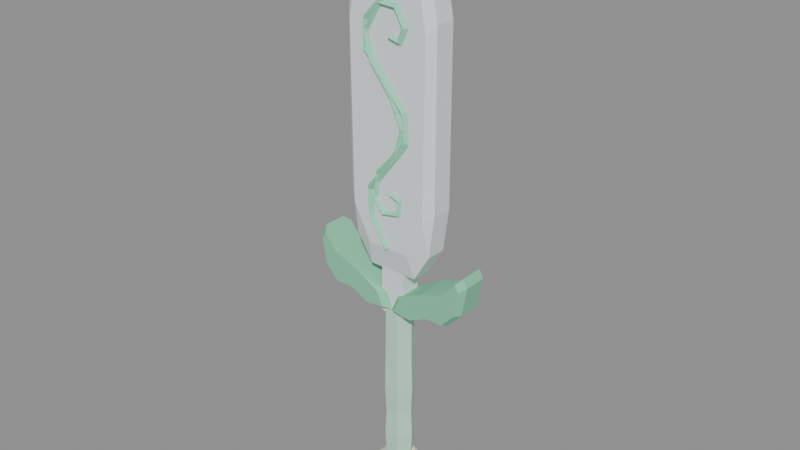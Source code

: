 # Source: BE_HeldWindSword.pre-grip.blend  (saved by Blender 5.2.45; exported with 4.5.12 LTS)
import bpy
from mathutils import Matrix  # noqa: F401  (used for matrix-valued properties, if any)

bpy.ops.wm.read_factory_settings(use_empty=True)
scene = bpy.context.scene
scene.name = 'HeldWindSword'

# ---- materials (node trees are filled in below, after node groups)
mat_blade = bpy.data.materials.new('Blade')
mat_blade.diffuse_color = (0.8, 0.86, 0.88, 1.0)
mat_swirl = bpy.data.materials.new('Swirl')
mat_swirl.diffuse_color = (0.29, 0.76, 0.51, 1.0)
mat_guard = bpy.data.materials.new('Guard')
mat_guard.diffuse_color = (0.23, 0.64, 0.4, 1.0)
mat_grip = bpy.data.materials.new('Grip')
mat_grip.diffuse_color = (0.51, 0.82, 0.65, 1.0)
mat_pommel = bpy.data.materials.new('Pommel')
mat_pommel.diffuse_color = (0.92, 0.89, 0.72, 1.0)

# ---- material node trees
mat_blade.use_nodes = True; mat_blade.node_tree.nodes.clear()
_N = mat_blade.node_tree.nodes; _L = mat_blade.node_tree.links
n0 = _N.new('ShaderNodeBsdfPrincipled'); n0.name = 'Principled BSDF'; n0.location = (-200, 100)
n0.inputs[0].default_value = (0.8, 0.86, 0.88, 1.0)
n0.inputs[2].default_value = 0.77
n0.inputs[10].default_value = 0.005
n1 = _N.new('ShaderNodeOutputMaterial'); n1.name = 'Material Output'; n1.location = (200, 100)
_L.new(n0.outputs[0], n1.inputs[0])
n1.is_active_output = True
mat_swirl.use_nodes = True; mat_swirl.node_tree.nodes.clear()
_N = mat_swirl.node_tree.nodes; _L = mat_swirl.node_tree.links
n0 = _N.new('ShaderNodeBsdfPrincipled'); n0.name = 'Principled BSDF'; n0.location = (-200, 100)
n0.inputs[0].default_value = (0.29, 0.76, 0.51, 1.0)
n0.inputs[2].default_value = 0.77
n0.inputs[10].default_value = 0.005
n1 = _N.new('ShaderNodeOutputMaterial'); n1.name = 'Material Output'; n1.location = (200, 100)
_L.new(n0.outputs[0], n1.inputs[0])
n1.is_active_output = True
mat_guard.use_nodes = True; mat_guard.node_tree.nodes.clear()
_N = mat_guard.node_tree.nodes; _L = mat_guard.node_tree.links
n0 = _N.new('ShaderNodeBsdfPrincipled'); n0.name = 'Principled BSDF'; n0.location = (-200, 100)
n0.inputs[0].default_value = (0.23, 0.64, 0.4, 1.0)
n0.inputs[2].default_value = 0.77
n0.inputs[10].default_value = 0.005
n1 = _N.new('ShaderNodeOutputMaterial'); n1.name = 'Material Output'; n1.location = (200, 100)
_L.new(n0.outputs[0], n1.inputs[0])
n1.is_active_output = True
mat_grip.use_nodes = True; mat_grip.node_tree.nodes.clear()
_N = mat_grip.node_tree.nodes; _L = mat_grip.node_tree.links
n0 = _N.new('ShaderNodeBsdfPrincipled'); n0.name = 'Principled BSDF'; n0.location = (-200, 100)
n0.inputs[0].default_value = (0.51, 0.82, 0.65, 1.0)
n0.inputs[2].default_value = 0.77
n0.inputs[10].default_value = 0.005
n1 = _N.new('ShaderNodeOutputMaterial'); n1.name = 'Material Output'; n1.location = (200, 100)
_L.new(n0.outputs[0], n1.inputs[0])
n1.is_active_output = True
mat_pommel.use_nodes = True; mat_pommel.node_tree.nodes.clear()
_N = mat_pommel.node_tree.nodes; _L = mat_pommel.node_tree.links
n0 = _N.new('ShaderNodeBsdfPrincipled'); n0.name = 'Principled BSDF'; n0.location = (-200, 100)
n0.inputs[0].default_value = (0.92, 0.89, 0.72, 1.0)
n0.inputs[2].default_value = 0.77
n0.inputs[10].default_value = 0.005
n1 = _N.new('ShaderNodeOutputMaterial'); n1.name = 'Material Output'; n1.location = (200, 100)
_L.new(n0.outputs[0], n1.inputs[0])
n1.is_active_output = True

# ---- meshes
me_be_heldwindsword_mesh = bpy.data.meshes.new('BE_HeldWindSword_Mesh')
me_be_heldwindsword_mesh.from_pydata([(-0.2408, -0.19, 1.164), (-0.4348, -0.1903, 1.566), (-0.4515, -0.19, 3.46), (-0.3698, -0.19, 3.89), (-0.1141, -0.1902, 4.352), (0.08703, -0.1902, 4.4), (0.3698, -0.19, 3.89), (0.4515, -0.19, 3.46), (0.4348, -0.1903, 1.566), (0.2408, -0.19, 1.164), (-0.28, -0.115, 0.88), (-0.46, -0.115, 1.18), (-0.525, -0.115, 1.65), (-0.525, -0.115, 3.55), (-0.43, -0.115, 4.05), (-0.24, -0.115, 4.42), (-0.07, -0.115, 4.63), (0.07, -0.115, 4.65), (0.24, -0.115, 4.42), (0.43, -0.115, 4.05), (0.525, -0.115, 3.55), (0.525, -0.115, 1.65), (0.46, -0.115, 1.18), (0.28, -0.115, 0.88), (-0.28, 0.115, 0.88), (-0.46, 0.115, 1.18), (-0.525, 0.115, 1.65), (-0.525, 0.115, 3.55), (-0.43, 0.115, 4.05), (-0.24, 0.115, 4.42), (-0.07, 0.115, 4.63), (0.07, 0.115, 4.65), (0.24, 0.115, 4.42), (0.43, 0.115, 4.05), (0.525, 0.115, 3.55), (0.525, 0.115, 1.65), (0.46, 0.115, 1.18), (0.28, 0.115, 0.88), (-0.2408, 0.19, 1.164), (-0.4348, 0.1903, 1.566), (-0.4515, 0.19, 3.46), (-0.3698, 0.19, 3.89), (-0.1141, 0.1902, 4.352), (0.08702, 0.1902, 4.399), (0.3698, 0.19, 3.89), (0.4515, 0.19, 3.46), (0.4348, 0.1903, 1.566), (0.2408, 0.19, 1.164), (0.0756, -0.2, 0.4682), (0.2906, -0.2, 0.4424), (0.4912, -0.196, 0.5375), (0.6948, -0.2, 0.5456), (0.841, -0.2, 0.7004), (0.8926, -0.2, 0.9842), (0.8496, -0.2, 1.062), (0.7112, -0.1991, 0.8891), (0.4277, -0.1969, 0.7893), (0.1444, -0.2, 0.623), (0.0, -0.13, 0.43), (0.25, -0.13, 0.4), (0.72, -0.13, 0.52), (0.89, -0.13, 0.7), (0.95, -0.13, 1.03), (0.9, -0.13, 1.12), (0.08, -0.13, 0.61), (0.0, 0.13, 0.43), (0.25, 0.13, 0.4), (0.48, 0.13, 0.52), (0.72, 0.13, 0.52), (0.89, 0.13, 0.7), (0.95, 0.13, 1.03), (0.9, 0.13, 1.12), (0.714, 0.1986, 0.8931), (0.3963, 0.1967, 0.7751), (0.08, 0.13, 0.61), (0.0756, 0.2, 0.4682), (0.2906, 0.2, 0.4424), (0.4884, 0.2, 0.5456), (0.6948, 0.2, 0.5456), (0.841, 0.2, 0.7004), (0.8926, 0.2, 0.9842), (0.8496, 0.2, 1.062), (0.1444, 0.2, 0.623), (-0.1444, -0.2, 0.623), (-0.3963, -0.1967, 0.7751), (-0.714, -0.1986, 0.8931), (-0.8496, -0.2, 1.062), (-0.8926, -0.2, 0.9842), (-0.841, -0.2, 0.7004), (-0.6948, -0.2, 0.5456), (-0.4884, -0.2, 0.5456), (-0.2906, -0.2, 0.4424), (-0.0756, -0.2, 0.4682), (-0.08, -0.13, 0.61), (-0.9, -0.13, 1.12), (-0.95, -0.13, 1.03), (-0.89, -0.13, 0.7), (-0.72, -0.13, 0.52), (-0.48, -0.13, 0.52), (-0.25, -0.13, 0.4), (0.0, -0.13, 0.43), (-0.08, 0.13, 0.61), (-0.4277, 0.1969, 0.7893), (-0.7112, 0.1991, 0.8891), (-0.9, 0.13, 1.12), (-0.95, 0.13, 1.03), (-0.89, 0.13, 0.7), (-0.72, 0.13, 0.52), (-0.4912, 0.196, 0.5375), (-0.25, 0.13, 0.4), (0.0, 0.13, 0.43), (-0.1444, 0.2, 0.623), (-0.8496, 0.2, 1.062), (-0.8926, 0.2, 0.9842), (-0.841, 0.2, 0.7004), (-0.6948, 0.2, 0.5456), (-0.2906, 0.2, 0.4424), (-0.0756, 0.2, 0.4682), (0.155, 0.0, -1.46), (0.0775, 0.1342, -1.46), (-0.0775, 0.1342, -1.46), (-0.155, 1.898e-17, -1.46), (-0.0775, -0.1342, -1.46), (0.0775, -0.1342, -1.46), (0.17, 0.0, -1.17), (0.085, 0.1472, -1.17), (-0.085, 0.1472, -1.17), (-0.17, 2.082e-17, -1.17), (-0.085, -0.1472, -1.17), (0.085, -0.1472, -1.17), (0.155, 0.0, -0.88), (0.0775, 0.1342, -0.88), (-0.0775, 0.1342, -0.88), (-0.155, 1.898e-17, -0.88), (-0.0775, -0.1342, -0.88), (0.0775, -0.1342, -0.88), (0.17, 0.0, -0.59), (0.085, 0.1472, -0.59), (-0.085, 0.1472, -0.59), (-0.17, 2.082e-17, -0.59), (-0.085, -0.1472, -0.59), (0.085, -0.1472, -0.59), (0.1616, -0.003816, -0.1968), (0.08411, 0.1381, -0.1968), (-0.0775, 0.1419, -0.1968), (-0.1616, 0.003816, -0.1968), (-0.08411, -0.1381, -0.1968), (0.0775, -0.1419, -0.1968), (0.155, 0.0, 0.45), (0.0775, 0.1342, 0.45), (-0.0775, 0.1342, 0.45), (-0.155, 1.898e-17, 0.45), (-0.0775, -0.1342, 0.45), (0.0775, -0.1342, 0.45), (0.2322, -0.155, -1.685), (0.1879, -0.155, -1.551), (0.07175, -0.155, -1.468), (-0.07175, -0.155, -1.468), (-0.1879, -0.155, -1.551), (-0.2322, -0.155, -1.685), (-0.1879, -0.155, -1.819), (-0.07175, -0.155, -1.902), (0.07175, -0.155, -1.902), (0.1879, -0.155, -1.819), (0.27, -0.1, -1.685), (0.2184, -0.1, -1.529), (0.08343, -0.1, -1.433), (-0.08343, -0.1, -1.433), (-0.2184, -0.1, -1.529), (-0.27, -0.1, -1.685), (-0.2184, -0.1, -1.841), (-0.08343, -0.1, -1.937), (0.08343, -0.1, -1.937), (0.2184, -0.1, -1.841), (0.27, 0.1, -1.685), (0.2184, 0.1, -1.529), (0.08343, 0.1, -1.433), (-0.08343, 0.1, -1.433), (-0.2184, 0.1, -1.529), (-0.27, 0.1, -1.685), (-0.2184, 0.1, -1.841), (-0.08343, 0.1, -1.937), (0.08343, 0.1, -1.937), (0.2184, 0.1, -1.841), (0.2322, 0.155, -1.685), (0.1879, 0.155, -1.551), (0.07175, 0.155, -1.468), (-0.07175, 0.155, -1.468), (-0.1879, 0.155, -1.551), (-0.2322, 0.155, -1.685), (-0.1879, 0.155, -1.819), (-0.07175, 0.155, -1.902), (0.07175, 0.155, -1.902), (0.1879, 0.155, -1.819), (-0.03141, -0.175, 1.15), (0.03141, -0.175, 1.19), (0.0, -0.23, 1.17), (-0.2541, -0.175, 1.46), (-0.1459, -0.175, 1.5), (-0.2, -0.23, 1.48), (-0.27, -0.1751, 1.794), (-0.1661, -0.175, 1.76), (-0.22, -0.23, 1.78), (0.2814, -0.1752, 2.338), (0.02, -0.23, 2.07), (0.1753, -0.175, 2.398), (0.23, -0.23, 2.38), (0.1582, -0.175, 2.635), (0.2618, -0.175, 2.685), (0.21, -0.23, 2.66), (-0.3029, -0.1751, 3.189), (-0.1954, -0.1749, 3.229), (-0.249, -0.2312, 3.208), (-0.2938, -0.175, 3.51), (-0.1862, -0.175, 3.47), (-0.24, -0.23, 3.49), (-0.1046, -0.175, 3.722), (-0.05545, -0.175, 3.618), (-0.08, -0.23, 3.67), (0.1508, -0.175, 3.709), (0.08923, -0.175, 3.611), (0.12, -0.23, 3.66), (0.2771, -0.175, 3.487), (0.1629, -0.175, 3.473), (0.22, -0.23, 3.48), (0.19, -0.175, 3.291), (0.13, -0.175, 3.389), (0.16, -0.23, 3.34), (0.03094, -0.175, 3.334), (0.04906, -0.175, 3.406), (0.04, -0.23, 3.37), (0.02616, -0.175, 4.323), (-0.02616, -0.175, 4.297), (0.0, -0.23, 4.31), (0.1735, -0.175, 4.062), (0.08652, -0.175, 4.038), (0.13, -0.23, 4.05), (0.1592, -0.175, 3.838), (0.08081, -0.175, 3.882), (0.12, -0.23, 3.86), (-0.05436, -0.175, 3.633), (-0.1256, -0.175, 3.687), (-0.09, -0.23, 3.66), (-0.2056, -0.175, 3.373), (-0.2944, -0.175, 3.387), (-0.25, -0.23, 3.38), (-0.1403, -0.175, 3.121), (-0.2197, -0.175, 3.079), (-0.18, -0.23, 3.1), (0.09812, -0.175, 2.824), (0.02188, -0.175, 2.776), (0.06, -0.23, 2.8), (0.2348, -0.175, 2.515), (0.1452, -0.175, 2.505), (0.19, -0.23, 2.51), (0.1593, -0.175, 2.198), (0.08066, -0.175, 2.242), (0.12, -0.23, 2.22), (-0.07006, -0.175, 1.949), (-0.1499, -0.175, 1.991), (-0.11, -0.23, 1.97), (-0.1056, -0.175, 1.707), (-0.1944, -0.175, 1.693), (-0.15, -0.23, 1.7), (-0.02404, -0.175, 1.592), (-0.05596, -0.175, 1.508), (-0.04, -0.23, 1.55), (0.1074, -0.175, 1.621), (0.1726, -0.175, 1.559), (0.14, -0.23, 1.59), (0.109, -0.175, 1.732), (0.191, -0.175, 1.768), (0.15, -0.23, 1.75), (0.03914, -0.175, 1.763), (0.06086, -0.175, 1.817), (0.05, -0.23, 1.79), (-0.09983, -0.1591, -1.842), (-0.1013, -0.14, -1.873), (0.06579, -0.14, -1.828), (0.09421, -0.14, -1.892), (0.08, -0.185, -1.86), (0.1351, -0.14, -1.727), (0.2049, -0.14, -1.733), (0.17, -0.185, -1.73), (0.07879, -0.14, -1.618), (0.1212, -0.14, -1.562), (0.1, -0.185, -1.59), (-0.02844, -0.14, -1.603), (-0.05156, -0.14, -1.537), (-0.04, -0.185, -1.57), (-0.06508, -0.14, -1.658), (-0.1349, -0.14, -1.662), (-0.1, -0.185, -1.66), (-0.02526, -0.1572, -1.715), (-0.04481, -0.14, -1.737), (-0.03141, 0.175, 1.15), (0.03141, 0.175, 1.19), (0.0, 0.23, 1.17), (-0.2541, 0.175, 1.46), (-0.1459, 0.175, 1.5), (-0.2, 0.23, 1.48), (-0.2707, 0.1749, 1.793), (-0.1661, 0.175, 1.76), (-0.22, 0.23, 1.78), (0.2822, 0.175, 2.338), (0.02, 0.23, 2.07), (0.1753, 0.175, 2.398), (0.23, 0.23, 2.38), (0.1582, 0.175, 2.635), (0.2618, 0.175, 2.685), (0.21, 0.23, 2.66), (-0.3026, 0.1751, 3.188), (-0.1954, 0.1749, 3.229), (-0.2488, 0.2312, 3.208), (-0.2938, 0.175, 3.51), (-0.1862, 0.175, 3.47), (-0.24, 0.23, 3.49), (-0.1046, 0.175, 3.722), (-0.05545, 0.175, 3.618), (-0.08, 0.23, 3.67), (0.1508, 0.175, 3.709), (0.08923, 0.175, 3.611), (0.12, 0.23, 3.66), (0.2771, 0.175, 3.487), (0.1629, 0.175, 3.473), (0.22, 0.23, 3.48), (0.19, 0.175, 3.291), (0.13, 0.175, 3.389), (0.16, 0.23, 3.34), (0.03094, 0.175, 3.334), (0.04906, 0.175, 3.406), (0.04, 0.23, 3.37), (0.02616, 0.175, 4.323), (-0.02616, 0.175, 4.297), (0.0, 0.23, 4.31), (0.1735, 0.175, 4.062), (0.08652, 0.175, 4.038), (0.13, 0.23, 4.05), (0.1592, 0.175, 3.838), (0.08081, 0.175, 3.882), (0.12, 0.23, 3.86), (-0.05436, 0.175, 3.633), (-0.1256, 0.175, 3.687), (-0.09, 0.23, 3.66), (-0.2056, 0.175, 3.373), (-0.2944, 0.175, 3.387), (-0.25, 0.23, 3.38), (-0.1403, 0.175, 3.121), (-0.2197, 0.175, 3.079), (-0.18, 0.23, 3.1), (0.09812, 0.175, 2.824), (0.02188, 0.175, 2.776), (0.06, 0.23, 2.8), (0.2348, 0.175, 2.515), (0.1452, 0.175, 2.505), (0.19, 0.23, 2.51), (0.1593, 0.175, 2.198), (0.08066, 0.175, 2.242), (0.12, 0.23, 2.22), (-0.07006, 0.175, 1.949), (-0.1499, 0.175, 1.991), (-0.11, 0.23, 1.97), (-0.1056, 0.175, 1.707), (-0.1944, 0.175, 1.693), (-0.15, 0.23, 1.7), (-0.02404, 0.175, 1.592), (-0.05596, 0.175, 1.508), (-0.04, 0.23, 1.55), (0.1074, 0.175, 1.621), (0.1726, 0.175, 1.559), (0.14, 0.23, 1.59), (0.109, 0.175, 1.732), (0.191, 0.175, 1.768), (0.15, 0.23, 1.75), (0.03914, 0.175, 1.763), (0.06086, 0.175, 1.817), (0.05, 0.23, 1.79), (-0.09995, 0.1575, -1.843), (-0.1013, 0.14, -1.873), (0.06579, 0.14, -1.828), (0.09421, 0.14, -1.892), (0.08, 0.185, -1.86), (0.1351, 0.14, -1.727), (0.2049, 0.14, -1.733), (0.17, 0.185, -1.73), (0.07879, 0.14, -1.618), (0.1212, 0.14, -1.562), (0.1, 0.185, -1.59), (-0.02844, 0.14, -1.603), (-0.05156, 0.14, -1.537), (-0.04, 0.185, -1.57), (-0.06508, 0.14, -1.658), (-0.1349, 0.14, -1.662), (-0.1, 0.185, -1.66), (-0.02526, 0.1572, -1.715), (-0.04481, 0.14, -1.737), (-0.14, -0.115, 0.36), (-0.14, -0.115, 1.08), (-0.14, 0.115, 0.36), (-0.14, 0.115, 1.08), (0.14, -0.115, 0.36), (0.14, -0.115, 1.08), (0.14, 0.115, 0.36), (0.14, 0.115, 1.08)], [], [(1, 12, 11), (5, 18, 17), (26, 39, 25), (32, 43, 31), (81, 72, 71), (73, 82, 74), (111, 102, 101), (103, 112, 104), (115, 108, 107), (108, 116, 109), (196, 194, 195), (228, 230, 229), (205, 203, 200), (203, 206, 204), (233, 231, 232), (273, 275, 274), (293, 290, 292), (297, 296, 295), (329, 330, 331), (303, 301, 305), (304, 306, 301), (334, 333, 332), (374, 375, 376), (377, 379, 381), (391, 394, 393), (3, 2, 1, 0, 9, 8, 7, 6, 5, 4), (11, 10, 0, 1), (44, 45, 46, 47, 38, 39, 40, 41, 42, 43), (13, 12, 1, 2), (13, 2, 3, 14), (14, 3, 4, 15), (16, 4, 5, 17), (4, 16, 15), (19, 18, 5, 6), (20, 19, 6, 7), (20, 7, 8, 21), (22, 8, 9, 23), (8, 22, 21), (23, 9, 0, 10), (24, 10, 11, 25), (25, 11, 12, 26), (26, 12, 13, 27), (27, 13, 14, 28), (28, 14, 15, 29), (29, 15, 16, 30), (30, 16, 17, 31), (31, 17, 18, 32), (32, 18, 19, 33), (33, 19, 20, 34), (34, 20, 21, 35), (35, 21, 22, 36), (36, 22, 23, 37), (37, 23, 10, 24), (38, 24, 25, 39), (39, 26, 27, 40), (41, 40, 27, 28), (42, 41, 28, 29), (43, 42, 30, 31), (29, 30, 42), (43, 32, 33, 44), (44, 33, 34, 45), (46, 45, 34, 35), (47, 46, 36, 37), (35, 36, 46), (47, 37, 24, 38), (50, 51, 52, 53, 54, 55, 56, 57, 48, 49), (59, 49, 48, 58), (80, 79, 78, 77, 76, 75, 82, 73, 72, 81), (52, 51, 60, 61), (49, 59, 50), (50, 60, 51), (53, 52, 61, 62), (54, 53, 62, 63), (48, 57, 64, 58), (54, 63, 55), (56, 64, 57), (59, 58, 65, 66), (50, 59, 66, 67), (60, 50, 67, 68), (61, 60, 68, 69), (62, 61, 69, 70), (63, 62, 70, 71), (55, 63, 71, 72), (56, 55, 72, 73), (64, 56, 73, 74), (58, 64, 74, 65), (66, 65, 75, 76), (67, 66, 76, 77), (78, 68, 67, 77), (79, 69, 68, 78), (80, 70, 69, 79), (81, 71, 70, 80), (75, 65, 74, 82), (87, 88, 89, 90, 91, 92, 83, 84, 85, 86), (108, 115, 114, 113, 112, 103, 102, 111, 117, 116), (95, 87, 86, 94), (83, 93, 84), (85, 94, 86), (96, 88, 87, 95), (97, 89, 88, 96), (98, 90, 89, 97), (91, 90, 98, 99), (92, 91, 99, 100), (93, 83, 92, 100), (84, 93, 101, 102), (85, 84, 102, 103), (94, 85, 103, 104), (95, 94, 104, 105), (96, 95, 105, 106), (97, 96, 106, 107), (98, 97, 107, 108), (99, 98, 108, 109), (100, 99, 109, 110), (93, 100, 110, 101), (105, 104, 112, 113), (106, 105, 113, 114), (107, 106, 114, 115), (117, 110, 109, 116), (101, 110, 117, 111), (118, 123, 122, 121, 120, 119), (153, 148, 149, 150, 151, 152), (125, 124, 118, 119), (126, 125, 119, 120), (127, 126, 120, 121), (128, 127, 121, 122), (129, 128, 122, 123), (124, 129, 123, 118), (130, 124, 125, 131), (131, 125, 126, 132), (132, 126, 127, 133), (133, 127, 128, 134), (134, 128, 129, 135), (135, 129, 124, 130), (136, 130, 131, 137), (137, 131, 132, 138), (138, 132, 133, 139), (139, 133, 134, 140), (140, 134, 135, 141), (141, 135, 130, 136), (142, 136, 137, 143), (143, 137, 138, 144), (144, 138, 139, 145), (145, 139, 140, 146), (146, 140, 141, 147), (147, 141, 136, 142), (148, 142, 143, 149), (149, 143, 144, 150), (150, 144, 145, 151), (151, 145, 146, 152), (152, 146, 147, 153), (153, 147, 142, 148), (155, 156, 157, 158, 159, 160, 161, 162, 163, 154), (165, 155, 154, 164), (188, 187, 186, 185, 184, 193, 192, 191, 190, 189), (166, 156, 155, 165), (157, 156, 166, 167), (158, 157, 167, 168), (159, 158, 168, 169), (170, 160, 159, 169), (171, 161, 160, 170), (162, 161, 171, 172), (163, 162, 172, 173), (154, 163, 173, 164), (165, 164, 174, 175), (166, 165, 175, 176), (167, 166, 176, 177), (168, 167, 177, 178), (169, 168, 178, 179), (170, 169, 179, 180), (171, 170, 180, 181), (172, 171, 181, 182), (173, 172, 182, 183), (164, 173, 183, 174), (175, 174, 184, 185), (176, 175, 185, 186), (187, 177, 176, 186), (188, 178, 177, 187), (189, 179, 178, 188), (180, 179, 189, 190), (181, 180, 190, 191), (192, 182, 181, 191), (193, 183, 182, 192), (184, 174, 183, 193), (198, 195, 194, 197), (196, 195, 198, 199), (194, 196, 199, 197), (201, 198, 197, 200), (199, 198, 201, 202), (197, 199, 202, 200), (204, 202, 201, 203), (200, 203, 201), (205, 200, 204, 206), (202, 204, 200), (208, 203, 205, 207), (206, 203, 208, 209), (205, 206, 209, 207), (211, 208, 207, 210), (209, 208, 211, 212), (207, 209, 212, 210), (211, 210, 213, 214), (215, 212, 211, 214), (213, 210, 212, 215), (217, 214, 213, 216), (215, 214, 217, 218), (213, 215, 218, 216), (220, 217, 216, 219), (218, 217, 220, 221), (216, 218, 221, 219), (220, 219, 222, 223), (224, 221, 220, 223), (222, 219, 221, 224), (226, 223, 222, 225), (224, 223, 226, 227), (222, 224, 227, 225), (226, 225, 228, 229), (230, 227, 226, 229), (228, 225, 227, 230), (235, 232, 231, 234), (233, 232, 235, 236), (231, 233, 236, 234), (238, 235, 234, 237), (236, 235, 238, 239), (234, 236, 239, 237), (238, 237, 240, 241), (242, 239, 238, 241), (240, 237, 239, 242), (241, 240, 243, 244), (245, 242, 241, 244), (243, 240, 242, 245), (247, 244, 243, 246), (245, 244, 247, 248), (243, 245, 248, 246), (250, 247, 246, 249), (248, 247, 250, 251), (246, 248, 251, 249), (253, 250, 249, 252), (251, 250, 253, 254), (249, 251, 254, 252), (253, 252, 255, 256), (257, 254, 253, 256), (255, 252, 254, 257), (256, 255, 258, 259), (260, 257, 256, 259), (258, 255, 257, 260), (262, 259, 258, 261), (260, 259, 262, 263), (258, 260, 263, 261), (262, 261, 264, 265), (266, 263, 262, 265), (264, 261, 263, 266), (265, 264, 267, 268), (269, 266, 265, 268), (267, 264, 266, 269), (271, 268, 267, 270), (269, 268, 271, 272), (267, 269, 272, 270), (274, 271, 270, 273), (272, 271, 274, 275), (270, 272, 275, 273), (277, 276, 278, 279), (280, 276, 277, 279), (282, 279, 278, 281), (276, 280, 278), (280, 279, 282, 283), (278, 280, 283, 281), (285, 282, 281, 284), (283, 282, 285, 286), (281, 283, 286, 284), (288, 285, 284, 287), (286, 285, 288, 289), (284, 286, 289, 287), (288, 287, 290, 291), (292, 289, 288, 291), (290, 287, 289, 292), (294, 291, 290, 293), (292, 291, 294, 293), (299, 298, 295, 296), (299, 296, 297, 300), (300, 297, 295, 298), (302, 301, 298, 299), (302, 299, 300, 303), (303, 300, 298, 301), (305, 304, 302, 303), (302, 304, 301), (306, 307, 305, 301), (304, 305, 307), (309, 308, 306, 304), (309, 304, 307, 310), (310, 307, 306, 308), (312, 311, 308, 309), (312, 309, 310, 313), (313, 310, 308, 311), (314, 311, 312, 315), (316, 315, 312, 313), (314, 316, 313, 311), (318, 317, 314, 315), (318, 315, 316, 319), (319, 316, 314, 317), (321, 320, 317, 318), (321, 318, 319, 322), (322, 319, 317, 320), (323, 320, 321, 324), (325, 324, 321, 322), (323, 325, 322, 320), (327, 326, 323, 324), (327, 324, 325, 328), (328, 325, 323, 326), (329, 326, 327, 330), (331, 330, 327, 328), (329, 331, 328, 326), (336, 335, 332, 333), (336, 333, 334, 337), (337, 334, 332, 335), (339, 338, 335, 336), (339, 336, 337, 340), (340, 337, 335, 338), (341, 338, 339, 342), (343, 342, 339, 340), (341, 343, 340, 338), (344, 341, 342, 345), (346, 345, 342, 343), (344, 346, 343, 341), (348, 347, 344, 345), (348, 345, 346, 349), (349, 346, 344, 347), (351, 350, 347, 348), (351, 348, 349, 352), (352, 349, 347, 350), (354, 353, 350, 351), (354, 351, 352, 355), (355, 352, 350, 353), (356, 353, 354, 357), (358, 357, 354, 355), (356, 358, 355, 353), (359, 356, 357, 360), (361, 360, 357, 358), (359, 361, 358, 356), (363, 362, 359, 360), (363, 360, 361, 364), (364, 361, 359, 362), (365, 362, 363, 366), (367, 366, 363, 364), (365, 367, 364, 362), (368, 365, 366, 369), (370, 369, 366, 367), (368, 370, 367, 365), (372, 371, 368, 369), (372, 369, 370, 373), (373, 370, 368, 371), (375, 374, 371, 372), (375, 372, 373, 376), (376, 373, 371, 374), (379, 377, 378, 380), (381, 380, 378, 377), (383, 382, 379, 380), (383, 380, 381, 384), (384, 381, 379, 382), (386, 385, 382, 383), (386, 383, 384, 387), (387, 384, 382, 385), (389, 388, 385, 386), (389, 386, 387, 390), (390, 387, 385, 388), (391, 388, 389, 392), (393, 392, 389, 390), (391, 393, 390, 388), (395, 394, 391, 392), (395, 392, 393, 394), (398, 396, 397, 399), (402, 398, 399, 403), (400, 402, 403, 401), (396, 400, 401, 397), (396, 398, 402, 400), (401, 403, 399, 397)])
me_be_heldwindsword_mesh.polygons.foreach_set('material_index', [0, 0, 0, 0, 2, 2, 2, 2, 2, 2, 1, 1, 1, 1, 1, 1, 4, 1, 1, 1, 1, 1, 1, 4, 4, 0, 0, 0, 0, 0, 0, 0, 0, 0, 0, 0, 0, 0, 0, 0, 0, 0, 0, 0, 0, 0, 0, 0, 0, 0, 0, 0, 0, 0, 0, 0, 0, 0, 0, 0, 0, 0, 0, 0, 0, 2, 2, 2, 2, 2, 2, 2, 2, 2, 2, 2, 2, 2, 2, 2, 2, 2, 2, 2, 2, 2, 2, 2, 2, 2, 2, 2, 2, 2, 2, 2, 2, 2, 2, 2, 2, 2, 2, 2, 2, 2, 2, 2, 2, 2, 2, 2, 2, 2, 2, 2, 2, 2, 2, 3, 3, 3, 3, 3, 3, 3, 3, 3, 3, 3, 3, 3, 3, 3, 3, 3, 3, 3, 3, 3, 3, 3, 3, 3, 3, 3, 3, 3, 3, 3, 3, 4, 4, 4, 4, 4, 4, 4, 4, 4, 4, 4, 4, 4, 4, 4, 4, 4, 4, 4, 4, 4, 4, 4, 4, 4, 4, 4, 4, 4, 4, 4, 4, 1, 1, 1, 1, 1, 1, 1, 1, 1, 1, 1, 1, 1, 1, 1, 1, 1, 1, 1, 1, 1, 1, 1, 1, 1, 1, 1, 1, 1, 1, 1, 1, 1, 1, 1, 1, 1, 1, 1, 1, 1, 1, 1, 1, 1, 1, 1, 1, 1, 1, 1, 1, 1, 1, 1, 1, 1, 1, 1, 1, 1, 1, 1, 1, 1, 1, 1, 1, 1, 1, 1, 1, 1, 1, 1, 1, 4, 4, 4, 4, 4, 4, 4, 4, 4, 4, 4, 4, 4, 4, 4, 4, 4, 1, 1, 1, 1, 1, 1, 1, 1, 1, 1, 1, 1, 1, 1, 1, 1, 1, 1, 1, 1, 1, 1, 1, 1, 1, 1, 1, 1, 1, 1, 1, 1, 1, 1, 1, 1, 1, 1, 1, 1, 1, 1, 1, 1, 1, 1, 1, 1, 1, 1, 1, 1, 1, 1, 1, 1, 1, 1, 1, 1, 1, 1, 1, 1, 1, 1, 1, 1, 1, 1, 1, 1, 1, 1, 1, 1, 4, 4, 4, 4, 4, 4, 4, 4, 4, 4, 4, 4, 4, 4, 4, 4, 0, 0, 0, 0, 0, 0])
me_be_heldwindsword_mesh.materials.append(mat_blade)
me_be_heldwindsword_mesh.materials.append(mat_swirl)
me_be_heldwindsword_mesh.materials.append(mat_guard)
me_be_heldwindsword_mesh.materials.append(mat_grip)
me_be_heldwindsword_mesh.materials.append(mat_pommel)
me_be_heldwindsword_mesh.update()

# ---- objects
ob_be_heldwindsword = bpy.data.objects.new('BE_HeldWindSword', me_be_heldwindsword_mesh)

# ---- transforms, parenting, visibility, modifiers, constraints
ob_be_heldwindsword.location = (0.0, 0.0, 0.0)

# ---- collection membership
scene.collection.objects.link(ob_be_heldwindsword)

# ---- scene / render settings (as saved in the file)
scene.frame_start = 1; scene.frame_end = 250; scene.frame_set(1)
scene.render.engine = 'BLENDER_EEVEE_NEXT'
scene.render.image_settings.exr_codec = 'NONE'
scene.render.use_bake_clear = False
scene.render.bake_margin = 0
scene.render.bake_bias = 0.0
scene.render.bake_samples = 0
scene.render.simplify_subdivision_render = 0
scene.render.simplify_child_particles_render = 0.0
scene.render.compositor_device = 'GPU'
scene.eevee.use_volume_custom_range = False
scene.eevee.gtao_distance = 0.0
scene.eevee.use_fast_gi = False
scene.eevee.fast_gi_thickness_near = 0.1
scene.eevee.fast_gi_thickness_far = 0.0
scene.eevee.ray_tracing_options.screen_trace_thickness = 0.1
bpy.context.view_layer.update()

# ---- added for rendering (the .blend has no active camera and no usable light): camera, sun + grey world if the file has none
cam_auto = bpy.data.cameras.new('AutoCamera')
cam_auto.lens = 50.0
cam_auto.sensor_width = 36.0
cam_auto.clip_end = 1000.0
ob_auto_camera = bpy.data.objects.new('AutoCamera', cam_auto)
scene.collection.objects.link(ob_auto_camera)
ob_auto_camera.location = (6.35736, -7.62881, 6.44237)
ob_auto_camera.rotation_euler = (1.09748, -7.21219e-08, 0.694738)
scene.camera = ob_auto_camera
light_auto_sun = bpy.data.lights.new('AutoSun', 'SUN')
light_auto_sun.energy = 3.0
light_auto_sun.angle = 0.0523599
ob_auto_sun = bpy.data.objects.new('AutoSun', light_auto_sun)
scene.collection.objects.link(ob_auto_sun)
ob_auto_sun.rotation_euler = (0.872665, 0.174533, 0.523599)
if scene.world is None:
    world_auto = bpy.data.worlds.new('AutoWorld')
    world_auto.color = (0.3, 0.3, 0.3)
    scene.world = world_auto
bpy.context.view_layer.update()
